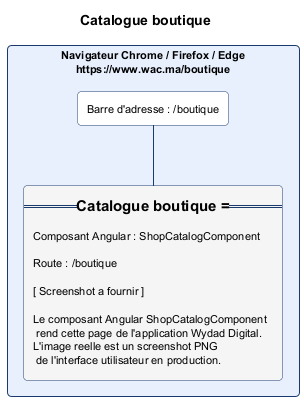

The diagram above was rendered by PlantUML. Its source (embedded in the PNG):
@startuml catalogue_produit.png
skinparam backgroundColor #FFFFFF
skinparam defaultFontSize 11
skinparam rectangle {
  RoundCorner 8
  BorderColor #1A3A6E
  BackgroundColor #FAFAFA
}
title Catalogue boutique

rectangle "Navigateur Chrome / Firefox / Edge\nhttps://www.wac.ma/boutique" as NAV #E8F0FE {
  rectangle "Barre d'adresse : /boutique" as BAR #FFFFFF
  rectangle "=== Catalogue boutique ===\n\nComposant Angular : ShopCatalogComponent\n\nRoute : /boutique\n\n[ Screenshot a fournir ]\n\nLe composant Angular ShopCatalogComponent\n rend cette page de l'application Wydad Digital.\nL'image reelle est un screenshot PNG\n de l'interface utilisateur en production." as CONTENT #F5F5F5
}
BAR -[#1A3A6E]- CONTENT
@enduml